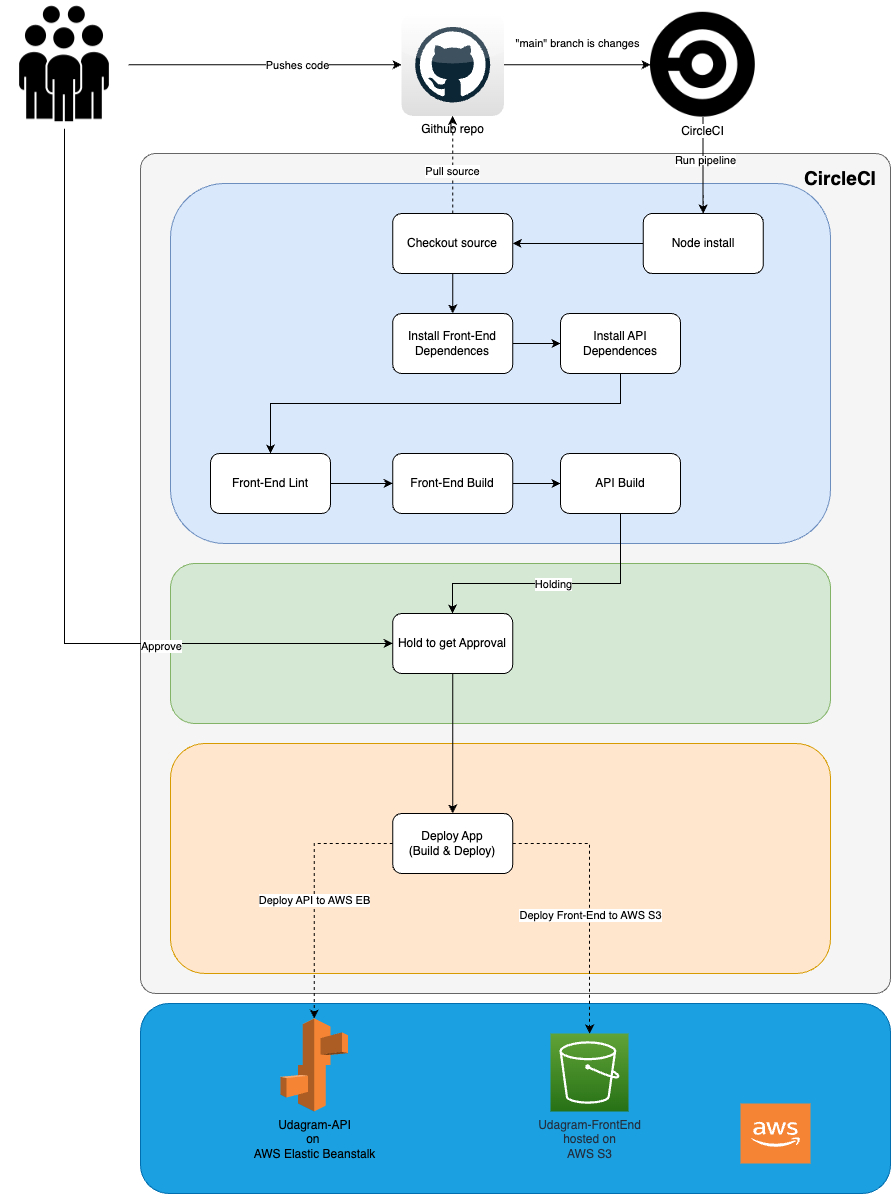

The diagram above was exported from draw.io. Its source (the exported page's mxGraphModel, read from the mxfile embedded in the PNG):
<mxGraphModel dx="2088" dy="756" grid="1" gridSize="10" guides="1" tooltips="1" connect="1" arrows="1" fold="1" page="1" pageScale="1" pageWidth="827" pageHeight="1169" math="0" shadow="0">
  <root>
    <mxCell id="0" />
    <mxCell id="1" parent="0" />
    <mxCell id="JWFfYYNskxW1mOI5OFls-2" value="" style="rounded=1;whiteSpace=wrap;html=1;arcSize=2;fillColor=#f5f5f5;fontColor=#333333;strokeColor=#666666;" vertex="1" parent="1">
      <mxGeometry x="50" y="210" width="750" height="840" as="geometry" />
    </mxCell>
    <mxCell id="JEyWb0LsbtzVwcMNaMOc-7" value="" style="rounded=1;whiteSpace=wrap;html=1;fillColor=#1ba1e2;strokeColor=#006EAF;fontColor=#ffffff;" vertex="1" parent="1">
      <mxGeometry x="50" y="1060" width="750" height="190" as="geometry" />
    </mxCell>
    <mxCell id="mxdffo_dvwLijlpfT3kY-35" value="" style="rounded=1;whiteSpace=wrap;html=1;fillColor=#ffe6cc;strokeColor=#d79b00;" vertex="1" parent="1">
      <mxGeometry x="80" y="800" width="660" height="230" as="geometry" />
    </mxCell>
    <mxCell id="mxdffo_dvwLijlpfT3kY-28" value="" style="rounded=1;whiteSpace=wrap;html=1;fillColor=#d5e8d4;strokeColor=#82b366;" vertex="1" parent="1">
      <mxGeometry x="80" y="620" width="660" height="160" as="geometry" />
    </mxCell>
    <mxCell id="mxdffo_dvwLijlpfT3kY-25" value="" style="rounded=1;whiteSpace=wrap;html=1;fillColor=#dae8fc;strokeColor=#6c8ebf;" vertex="1" parent="1">
      <mxGeometry x="80" y="240" width="660" height="360" as="geometry" />
    </mxCell>
    <mxCell id="mxdffo_dvwLijlpfT3kY-8" value="&quot;main&quot; branch is changes" style="edgeStyle=orthogonalEdgeStyle;rounded=0;orthogonalLoop=1;jettySize=auto;html=1;" edge="1" parent="1" source="mxdffo_dvwLijlpfT3kY-1" target="mxdffo_dvwLijlpfT3kY-5">
      <mxGeometry y="21" relative="1" as="geometry">
        <mxPoint as="offset" />
      </mxGeometry>
    </mxCell>
    <mxCell id="mxdffo_dvwLijlpfT3kY-1" value="Github repo&lt;br&gt;" style="dashed=0;outlineConnect=0;html=1;align=center;labelPosition=center;verticalLabelPosition=bottom;verticalAlign=top;shape=mxgraph.webicons.github;gradientColor=#DFDEDE" vertex="1" parent="1">
      <mxGeometry x="311" y="70" width="102.4" height="102.4" as="geometry" />
    </mxCell>
    <mxCell id="mxdffo_dvwLijlpfT3kY-3" style="edgeStyle=orthogonalEdgeStyle;rounded=0;orthogonalLoop=1;jettySize=auto;html=1;" edge="1" parent="1" source="mxdffo_dvwLijlpfT3kY-2" target="mxdffo_dvwLijlpfT3kY-1">
      <mxGeometry relative="1" as="geometry" />
    </mxCell>
    <mxCell id="mxdffo_dvwLijlpfT3kY-4" value="Pushes code" style="edgeLabel;html=1;align=center;verticalAlign=middle;resizable=0;points=[];" vertex="1" connectable="0" parent="mxdffo_dvwLijlpfT3kY-3">
      <mxGeometry x="0.2332" relative="1" as="geometry">
        <mxPoint as="offset" />
      </mxGeometry>
    </mxCell>
    <mxCell id="mxdffo_dvwLijlpfT3kY-31" style="edgeStyle=orthogonalEdgeStyle;rounded=0;orthogonalLoop=1;jettySize=auto;html=1;entryX=0;entryY=0.5;entryDx=0;entryDy=0;" edge="1" parent="1" source="mxdffo_dvwLijlpfT3kY-2" target="mxdffo_dvwLijlpfT3kY-29">
      <mxGeometry relative="1" as="geometry">
        <Array as="points">
          <mxPoint x="-26" y="700" />
        </Array>
      </mxGeometry>
    </mxCell>
    <mxCell id="mxdffo_dvwLijlpfT3kY-32" value="Approve" style="edgeLabel;html=1;align=center;verticalAlign=middle;resizable=0;points=[];" vertex="1" connectable="0" parent="mxdffo_dvwLijlpfT3kY-31">
      <mxGeometry x="-0.4959" y="-3" relative="1" as="geometry">
        <mxPoint x="99" y="305" as="offset" />
      </mxGeometry>
    </mxCell>
    <mxCell id="mxdffo_dvwLijlpfT3kY-2" value="" style="shape=image;html=1;verticalAlign=top;verticalLabelPosition=bottom;labelBackgroundColor=#ffffff;imageAspect=0;aspect=fixed;image=https://cdn4.iconfinder.com/data/icons/business-660/512/17_team_group_meeting_business-128.png" vertex="1" parent="1">
      <mxGeometry x="-90" y="57.2" width="128" height="128" as="geometry" />
    </mxCell>
    <mxCell id="mxdffo_dvwLijlpfT3kY-26" style="edgeStyle=orthogonalEdgeStyle;rounded=0;orthogonalLoop=1;jettySize=auto;html=1;entryX=0.5;entryY=0;entryDx=0;entryDy=0;" edge="1" parent="1" source="mxdffo_dvwLijlpfT3kY-5" target="mxdffo_dvwLijlpfT3kY-10">
      <mxGeometry relative="1" as="geometry">
        <Array as="points">
          <mxPoint x="613" y="250" />
          <mxPoint x="613" y="250" />
        </Array>
      </mxGeometry>
    </mxCell>
    <mxCell id="mxdffo_dvwLijlpfT3kY-27" value="Run pipeline" style="edgeLabel;html=1;align=center;verticalAlign=middle;resizable=0;points=[];" vertex="1" connectable="0" parent="mxdffo_dvwLijlpfT3kY-26">
      <mxGeometry x="-0.1021" y="2" relative="1" as="geometry">
        <mxPoint as="offset" />
      </mxGeometry>
    </mxCell>
    <mxCell id="JWFfYYNskxW1mOI5OFls-3" value="" style="edgeStyle=orthogonalEdgeStyle;rounded=0;orthogonalLoop=1;jettySize=auto;html=1;dashed=1;" edge="1" parent="1" source="mxdffo_dvwLijlpfT3kY-5" target="mxdffo_dvwLijlpfT3kY-10">
      <mxGeometry relative="1" as="geometry" />
    </mxCell>
    <mxCell id="mxdffo_dvwLijlpfT3kY-5" value="CircleCI" style="shape=image;html=1;verticalAlign=top;verticalLabelPosition=bottom;labelBackgroundColor=#ffffff;imageAspect=0;aspect=fixed;image=https://cdn2.iconfinder.com/data/icons/css-vol-1/24/circleci-128.png" vertex="1" parent="1">
      <mxGeometry x="560" y="68.8" width="104.8" height="104.8" as="geometry" />
    </mxCell>
    <mxCell id="mxdffo_dvwLijlpfT3kY-12" style="edgeStyle=orthogonalEdgeStyle;rounded=0;orthogonalLoop=1;jettySize=auto;html=1;entryX=1;entryY=0.5;entryDx=0;entryDy=0;" edge="1" parent="1" source="mxdffo_dvwLijlpfT3kY-10" target="mxdffo_dvwLijlpfT3kY-11">
      <mxGeometry relative="1" as="geometry" />
    </mxCell>
    <mxCell id="mxdffo_dvwLijlpfT3kY-10" value="Node install" style="rounded=1;whiteSpace=wrap;html=1;" vertex="1" parent="1">
      <mxGeometry x="552.8" y="270" width="120" height="60" as="geometry" />
    </mxCell>
    <mxCell id="mxdffo_dvwLijlpfT3kY-17" style="edgeStyle=orthogonalEdgeStyle;rounded=0;orthogonalLoop=1;jettySize=auto;html=1;" edge="1" parent="1" source="mxdffo_dvwLijlpfT3kY-11" target="mxdffo_dvwLijlpfT3kY-15">
      <mxGeometry relative="1" as="geometry" />
    </mxCell>
    <mxCell id="mxdffo_dvwLijlpfT3kY-11" value="Checkout source" style="rounded=1;whiteSpace=wrap;html=1;" vertex="1" parent="1">
      <mxGeometry x="302.2" y="270" width="120" height="60" as="geometry" />
    </mxCell>
    <mxCell id="mxdffo_dvwLijlpfT3kY-13" value="" style="endArrow=classic;html=1;rounded=0;exitX=0.5;exitY=0;exitDx=0;exitDy=0;dashed=1;" edge="1" parent="1" source="mxdffo_dvwLijlpfT3kY-11" target="mxdffo_dvwLijlpfT3kY-1">
      <mxGeometry width="50" height="50" relative="1" as="geometry">
        <mxPoint x="390" y="320" as="sourcePoint" />
        <mxPoint x="440" y="270" as="targetPoint" />
      </mxGeometry>
    </mxCell>
    <mxCell id="mxdffo_dvwLijlpfT3kY-14" value="Pull source" style="edgeLabel;html=1;align=center;verticalAlign=middle;resizable=0;points=[];" vertex="1" connectable="0" parent="mxdffo_dvwLijlpfT3kY-13">
      <mxGeometry x="-0.1189" y="1" relative="1" as="geometry">
        <mxPoint as="offset" />
      </mxGeometry>
    </mxCell>
    <mxCell id="mxdffo_dvwLijlpfT3kY-18" style="edgeStyle=orthogonalEdgeStyle;rounded=0;orthogonalLoop=1;jettySize=auto;html=1;entryX=0;entryY=0.5;entryDx=0;entryDy=0;" edge="1" parent="1" source="mxdffo_dvwLijlpfT3kY-15" target="mxdffo_dvwLijlpfT3kY-16">
      <mxGeometry relative="1" as="geometry" />
    </mxCell>
    <mxCell id="mxdffo_dvwLijlpfT3kY-15" value="Install Front-End&lt;br&gt;Dependences" style="rounded=1;whiteSpace=wrap;html=1;" vertex="1" parent="1">
      <mxGeometry x="302.2" y="370" width="120" height="60" as="geometry" />
    </mxCell>
    <mxCell id="mxdffo_dvwLijlpfT3kY-23" style="edgeStyle=orthogonalEdgeStyle;rounded=0;orthogonalLoop=1;jettySize=auto;html=1;entryX=0.5;entryY=0;entryDx=0;entryDy=0;" edge="1" parent="1" source="mxdffo_dvwLijlpfT3kY-16" target="mxdffo_dvwLijlpfT3kY-19">
      <mxGeometry relative="1" as="geometry">
        <Array as="points">
          <mxPoint x="530" y="460" />
          <mxPoint x="180" y="460" />
        </Array>
      </mxGeometry>
    </mxCell>
    <mxCell id="mxdffo_dvwLijlpfT3kY-16" value="Install API&lt;br&gt;Dependences" style="rounded=1;whiteSpace=wrap;html=1;" vertex="1" parent="1">
      <mxGeometry x="470" y="370" width="120" height="60" as="geometry" />
    </mxCell>
    <mxCell id="mxdffo_dvwLijlpfT3kY-22" style="edgeStyle=orthogonalEdgeStyle;rounded=0;orthogonalLoop=1;jettySize=auto;html=1;" edge="1" parent="1" source="mxdffo_dvwLijlpfT3kY-19" target="mxdffo_dvwLijlpfT3kY-20">
      <mxGeometry relative="1" as="geometry" />
    </mxCell>
    <mxCell id="mxdffo_dvwLijlpfT3kY-19" value="Front-End Lint" style="rounded=1;whiteSpace=wrap;html=1;" vertex="1" parent="1">
      <mxGeometry x="120" y="510" width="120" height="60" as="geometry" />
    </mxCell>
    <mxCell id="mxdffo_dvwLijlpfT3kY-24" style="edgeStyle=orthogonalEdgeStyle;rounded=0;orthogonalLoop=1;jettySize=auto;html=1;" edge="1" parent="1" source="mxdffo_dvwLijlpfT3kY-20" target="mxdffo_dvwLijlpfT3kY-21">
      <mxGeometry relative="1" as="geometry" />
    </mxCell>
    <mxCell id="mxdffo_dvwLijlpfT3kY-20" value="Front-End Build" style="rounded=1;whiteSpace=wrap;html=1;" vertex="1" parent="1">
      <mxGeometry x="302.2" y="510" width="120" height="60" as="geometry" />
    </mxCell>
    <mxCell id="mxdffo_dvwLijlpfT3kY-33" style="edgeStyle=orthogonalEdgeStyle;rounded=0;orthogonalLoop=1;jettySize=auto;html=1;" edge="1" parent="1" source="mxdffo_dvwLijlpfT3kY-21" target="mxdffo_dvwLijlpfT3kY-29">
      <mxGeometry relative="1" as="geometry">
        <Array as="points">
          <mxPoint x="530" y="640" />
          <mxPoint x="362" y="640" />
        </Array>
      </mxGeometry>
    </mxCell>
    <mxCell id="mxdffo_dvwLijlpfT3kY-34" value="Holding" style="edgeLabel;html=1;align=center;verticalAlign=middle;resizable=0;points=[];" vertex="1" connectable="0" parent="mxdffo_dvwLijlpfT3kY-33">
      <mxGeometry x="0.0224" relative="1" as="geometry">
        <mxPoint as="offset" />
      </mxGeometry>
    </mxCell>
    <mxCell id="mxdffo_dvwLijlpfT3kY-21" value="API Build" style="rounded=1;whiteSpace=wrap;html=1;" vertex="1" parent="1">
      <mxGeometry x="470" y="510" width="120" height="60" as="geometry" />
    </mxCell>
    <mxCell id="JEyWb0LsbtzVwcMNaMOc-2" style="edgeStyle=orthogonalEdgeStyle;rounded=0;orthogonalLoop=1;jettySize=auto;html=1;" edge="1" parent="1" source="mxdffo_dvwLijlpfT3kY-29" target="mxdffo_dvwLijlpfT3kY-36">
      <mxGeometry relative="1" as="geometry" />
    </mxCell>
    <mxCell id="mxdffo_dvwLijlpfT3kY-29" value="Hold to get Approval" style="rounded=1;whiteSpace=wrap;html=1;" vertex="1" parent="1">
      <mxGeometry x="302.2" y="670" width="120" height="60" as="geometry" />
    </mxCell>
    <mxCell id="JEyWb0LsbtzVwcMNaMOc-3" style="edgeStyle=orthogonalEdgeStyle;rounded=0;orthogonalLoop=1;jettySize=auto;html=1;dashed=1;" edge="1" parent="1" source="mxdffo_dvwLijlpfT3kY-36" target="ZSkHv29kX_4bjCr0Db2H-1">
      <mxGeometry relative="1" as="geometry" />
    </mxCell>
    <mxCell id="JEyWb0LsbtzVwcMNaMOc-4" value="Deploy API to AWS EB" style="edgeLabel;html=1;align=center;verticalAlign=middle;resizable=0;points=[];" vertex="1" connectable="0" parent="JEyWb0LsbtzVwcMNaMOc-3">
      <mxGeometry x="-0.1997" y="-2" relative="1" as="geometry">
        <mxPoint x="2" y="33" as="offset" />
      </mxGeometry>
    </mxCell>
    <mxCell id="JEyWb0LsbtzVwcMNaMOc-5" style="edgeStyle=orthogonalEdgeStyle;rounded=0;orthogonalLoop=1;jettySize=auto;html=1;dashed=1;" edge="1" parent="1" source="mxdffo_dvwLijlpfT3kY-36" target="JEyWb0LsbtzVwcMNaMOc-1">
      <mxGeometry relative="1" as="geometry" />
    </mxCell>
    <mxCell id="JEyWb0LsbtzVwcMNaMOc-6" value="Deploy Front-End to AWS S3" style="edgeLabel;html=1;align=center;verticalAlign=middle;resizable=0;points=[];" vertex="1" connectable="0" parent="JEyWb0LsbtzVwcMNaMOc-5">
      <mxGeometry x="-0.2753" y="-2" relative="1" as="geometry">
        <mxPoint x="2" y="51" as="offset" />
      </mxGeometry>
    </mxCell>
    <mxCell id="mxdffo_dvwLijlpfT3kY-36" value="Deploy App&lt;br&gt;(Build &amp;amp; Deploy)" style="rounded=1;whiteSpace=wrap;html=1;" vertex="1" parent="1">
      <mxGeometry x="302.2" y="870" width="120" height="60" as="geometry" />
    </mxCell>
    <mxCell id="ZSkHv29kX_4bjCr0Db2H-1" value="Udagram-API&lt;br&gt;on&amp;nbsp;&lt;br&gt;AWS Elastic Beanstalk" style="outlineConnect=0;dashed=0;verticalLabelPosition=bottom;verticalAlign=top;align=center;html=1;shape=mxgraph.aws3.elastic_beanstalk;fillColor=#F58534;gradientColor=none;" vertex="1" parent="1">
      <mxGeometry x="190" y="1075" width="67.5" height="93" as="geometry" />
    </mxCell>
    <mxCell id="JEyWb0LsbtzVwcMNaMOc-1" value="Udagram-FrontEnd&lt;br&gt;hosted on&lt;br&gt;AWS S3" style="sketch=0;points=[[0,0,0],[0.25,0,0],[0.5,0,0],[0.75,0,0],[1,0,0],[0,1,0],[0.25,1,0],[0.5,1,0],[0.75,1,0],[1,1,0],[0,0.25,0],[0,0.5,0],[0,0.75,0],[1,0.25,0],[1,0.5,0],[1,0.75,0]];outlineConnect=0;fontColor=#232F3E;gradientColor=#60A337;gradientDirection=north;fillColor=#277116;strokeColor=#ffffff;dashed=0;verticalLabelPosition=bottom;verticalAlign=top;align=center;html=1;fontSize=12;fontStyle=0;aspect=fixed;shape=mxgraph.aws4.resourceIcon;resIcon=mxgraph.aws4.s3;" vertex="1" parent="1">
      <mxGeometry x="460" y="1090" width="78" height="78" as="geometry" />
    </mxCell>
    <mxCell id="JWFfYYNskxW1mOI5OFls-1" value="" style="outlineConnect=0;dashed=0;verticalLabelPosition=bottom;verticalAlign=top;align=center;html=1;shape=mxgraph.aws3.cloud_2;fillColor=#F58534;gradientColor=none;" vertex="1" parent="1">
      <mxGeometry x="650" y="1160" width="70" height="60" as="geometry" />
    </mxCell>
    <mxCell id="JWFfYYNskxW1mOI5OFls-4" value="CircleCI" style="text;html=1;strokeColor=none;fillColor=none;align=center;verticalAlign=middle;whiteSpace=wrap;rounded=0;fontStyle=1;fontSize=19;" vertex="1" parent="1">
      <mxGeometry x="720" y="220" width="60" height="30" as="geometry" />
    </mxCell>
  </root>
</mxGraphModel>